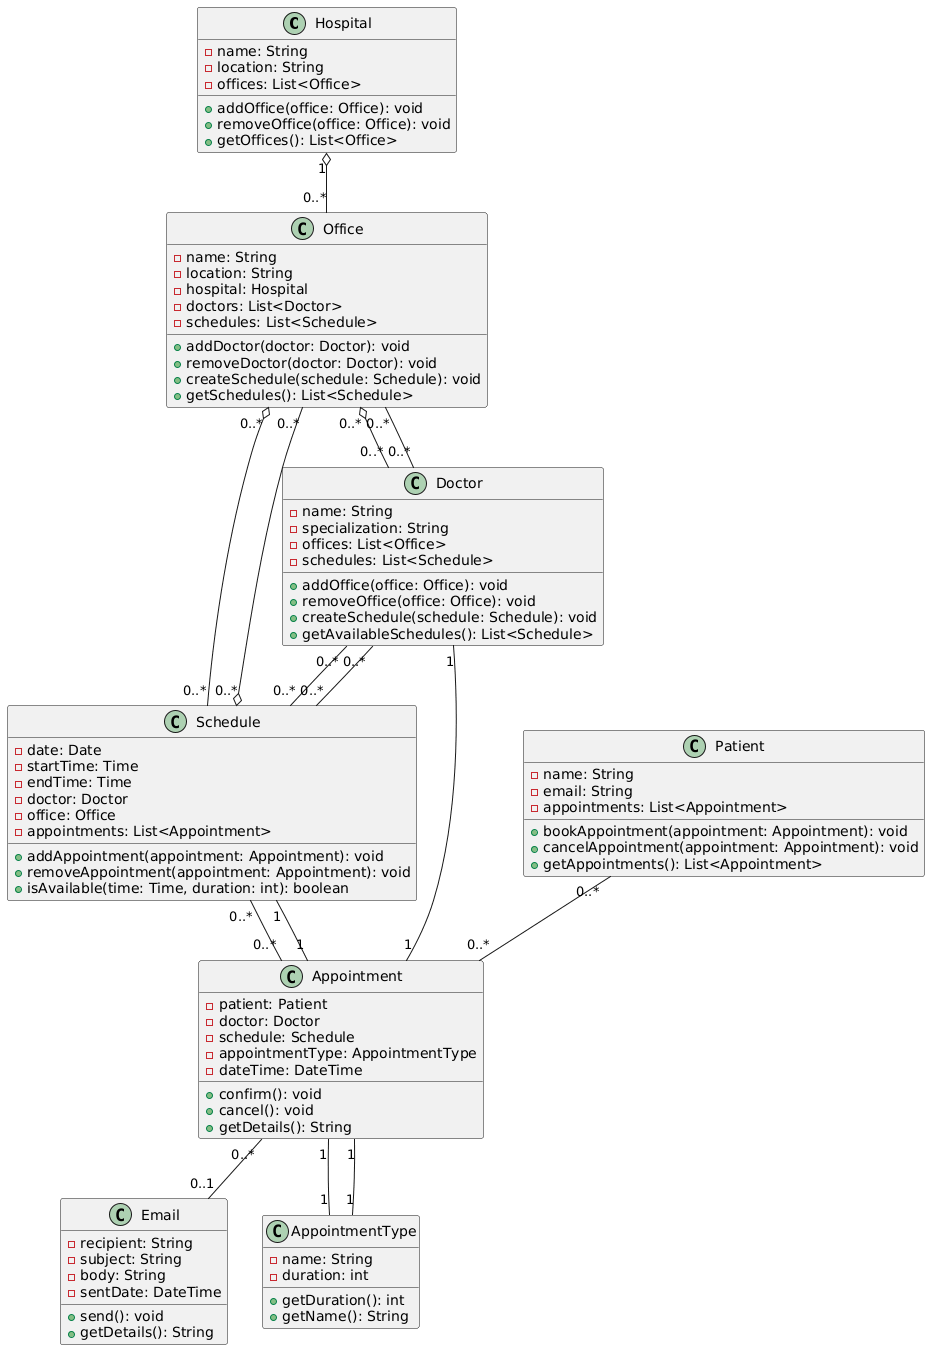

The diagram above was rendered by PlantUML. Its source (embedded in the PNG):
@startuml
class Hospital {
    - name: String
    - location: String
    - offices: List<Office>
    + addOffice(office: Office): void
    + removeOffice(office: Office): void
    + getOffices(): List<Office>
}

class Office {
    - name: String
    - location: String
    - hospital: Hospital
    - doctors: List<Doctor>
    - schedules: List<Schedule>
    + addDoctor(doctor: Doctor): void
    + removeDoctor(doctor: Doctor): void
    + createSchedule(schedule: Schedule): void
    + getSchedules(): List<Schedule>
}

class Doctor {
    - name: String
    - specialization: String
    - offices: List<Office>
    - schedules: List<Schedule>
    + addOffice(office: Office): void
    + removeOffice(office: Office): void
    + createSchedule(schedule: Schedule): void
    + getAvailableSchedules(): List<Schedule>
}

class Patient {
    - name: String
    - email: String
    - appointments: List<Appointment>
    + bookAppointment(appointment: Appointment): void
    + cancelAppointment(appointment: Appointment): void
    + getAppointments(): List<Appointment>
}

class Schedule {
    - date: Date
    - startTime: Time
    - endTime: Time
    - doctor: Doctor
    - office: Office
    - appointments: List<Appointment>
    + addAppointment(appointment: Appointment): void
    + removeAppointment(appointment: Appointment): void
    + isAvailable(time: Time, duration: int): boolean
}

class Appointment {
    - patient: Patient
    - doctor: Doctor
    - schedule: Schedule
    - appointmentType: AppointmentType
    - dateTime: DateTime
    + confirm(): void
    + cancel(): void
    + getDetails(): String
}

class Email {
    - recipient: String
    - subject: String
    - body: String
    - sentDate: DateTime
    + send(): void
    + getDetails(): String
}

class AppointmentType {
    - name: String
    - duration: int
    + getDuration(): int
    + getName(): String
}

Hospital "1" o-- "0..*" Office
Office "0..*" o-- "0..*" Doctor
Office "0..*" o-- "0..*" Schedule
Doctor "0..*" -- "0..*" Schedule
Doctor "0..*" -- "0..*" Office
Patient "0..*" -- "0..*" Appointment
Schedule "0..*" -- "0..*" Appointment
Schedule "0..*" -- "0..*" Doctor
Schedule "0..*" o-- "0..*" Office
Appointment "1" -- "1" Doctor
Appointment "1" -- "1" Schedule
Appointment "1" -- "1" AppointmentType
Appointment "0..*" -- "0..1" Email
AppointmentType "1" -- "1" Appointment
@enduml